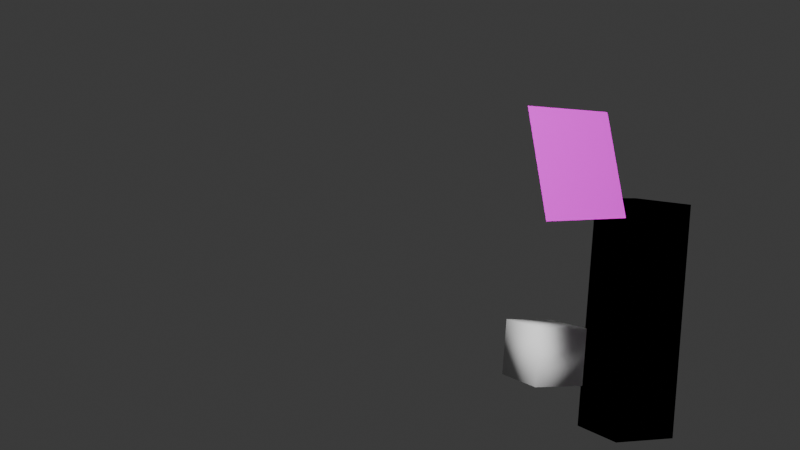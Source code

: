 # Source: ing3tmp.blend  (saved by Blender 5.0.119; exported with 4.5.12 LTS)
import bpy
from mathutils import Matrix  # noqa: F401  (used for matrix-valued properties, if any)

bpy.ops.wm.read_factory_settings(use_empty=True)
scene = bpy.context.scene
scene.name = 'Scene'

# ---- collections
col_foreground = bpy.data.collections.new('foreground'); scene.collection.children.link(col_foreground)
col_background = bpy.data.collections.new('background'); scene.collection.children.link(col_background)
col_3 = bpy.data.collections.new('コレクション 3'); scene.collection.children.link(col_3)

# ---- images (referenced by path relative to the original .blend; pixels are not part of the script)
import os
ASSET_DIR = os.environ.get("B2B_ASSET_DIR", "")  # directory of the original .blend (textures are referenced by path, not embedded)
HERE = os.path.dirname(os.path.abspath(__file__))  # packed textures are extracted next to this script under _unpacked/

def load_image(name, relpath, width, height, colorspace="sRGB"):
    """Load a texture the original file referenced (path relative to the .blend, or extracted next to this script)."""
    p = next((c for c in (os.path.join(HERE, relpath), os.path.join(ASSET_DIR, relpath)) if relpath and os.path.exists(c)), "")
    if p:
        img = bpy.data.images.load(p, check_existing=True)
        img.name = name
    else:  # same state as the original file: an image datablock whose file is absent (Cycles renders it pink)
        img = bpy.data.images.new(name, width, height)
        img.source = "FILE"
        img.filepath = "//" + (relpath or name)
    img.colorspace_settings.name = colorspace
    return img
img_026ulxqimgpmuxa1773326419_1773326429_png = load_image('026ulxQImgpmuXA1773326419_1773326429.png', '026ulxQImgpmuXA1773326419_1773326429.png', 1024, 1024, 'sRGB')
img_goanuemqyfmg6p61773326461_1773326466_png = load_image('GOaNuEmQYfMG6p61773326461_1773326466.png', 'GOaNuEmQYfMG6p61773326461_1773326466.png', 1024, 1024, 'sRGB')
img_ex3jwzhnezypzrh1773326483_1773326488_png = load_image('eX3JwZHnezypzrh1773326483_1773326488.png', 'eX3JwZHnezypzrh1773326483_1773326488.png', 1024, 1024, 'sRGB')
img_f13z9bubalsnx441773326498_1773326501_png = load_image('F13z9bubAlsnx441773326498_1773326501.png', 'F13z9bubAlsnx441773326498_1773326501.png', 1024, 1024, 'sRGB')
img_ruacnrzxz5revfs1773372045_1773372056_png = load_image('RuACnrzXZ5reVfs1773372045_1773372056.png', 'RuACnrzXZ5reVfs1773372045_1773372056.png', 1024, 1024, 'sRGB')
img_5tnuyez1d1p678b1773326513_1773326524_png = load_image('5tNuyEZ1d1P678B1773326513_1773326524.png', '5tNuyEZ1d1P678B1773326513_1773326524.png', 1024, 1024, 'sRGB')
img_bumzjdx6gla0s4p1773326538_1773326545_png = load_image('bumZjDx6gLA0S4P1773326538_1773326545.png', 'bumZjDx6gLA0S4P1773326538_1773326545.png', 1024, 1024, 'sRGB')

# ---- materials (node trees are filled in below, after node groups)
mat_001 = bpy.data.materials.new('マテリアル.001')
mat_002 = bpy.data.materials.new('マテリアル.002')
mat_003 = bpy.data.materials.new('マテリアル.003')
mat_004 = bpy.data.materials.new('マテリアル.004')
mat_005 = bpy.data.materials.new('マテリアル.005')
mat_006 = bpy.data.materials.new('マテリアル.006')
mat_007 = bpy.data.materials.new('マテリアル.007')
mat_008 = bpy.data.materials.new('マテリアル.008')
mat_x = bpy.data.materials.new('マテリアル')

# ---- material node trees
mat_001.use_nodes = True; mat_001.node_tree.nodes.clear()
_N = mat_001.node_tree.nodes; _L = mat_001.node_tree.links
n0 = _N.new('ShaderNodeBsdfPrincipled'); n0.name = 'プリンシプルBSDF'; n0.location = (-200, 100)
n0.inputs[2].default_value = 0.12
n0.inputs[13].default_value = 0.7
n0.inputs[19].default_value = 0.35
n0.inputs[20].default_value = 0.35
n1 = _N.new('ShaderNodeOutputMaterial'); n1.name = 'マテリアル出力'; n1.location = (200, 100)
n2 = _N.new('ShaderNodeTexImage'); n2.name = '画像テクスチャ'; n2.location = (-490, 80)
n2.image = img_026ulxqimgpmuxa1773326419_1773326429_png
_L.new(n0.outputs[0], n1.inputs[0])
_L.new(n2.outputs[0], n0.inputs[0])
_L.new(n2.outputs[1], n0.inputs[4])
n1.is_active_output = True
mat_002.use_nodes = True; mat_002.node_tree.nodes.clear()
_N = mat_002.node_tree.nodes; _L = mat_002.node_tree.links
n0 = _N.new('ShaderNodeBsdfPrincipled'); n0.name = 'プリンシプルBSDF'; n0.location = (-200, 100)
n0.inputs[2].default_value = 0.12
n0.inputs[13].default_value = 0.7
n0.inputs[19].default_value = 0.35
n0.inputs[20].default_value = 0.35
n1 = _N.new('ShaderNodeOutputMaterial'); n1.name = 'マテリアル出力'; n1.location = (200, 100)
n2 = _N.new('ShaderNodeTexImage'); n2.name = '画像テクスチャ'; n2.location = (-490, 80)
n2.image = img_goanuemqyfmg6p61773326461_1773326466_png
_L.new(n0.outputs[0], n1.inputs[0])
_L.new(n2.outputs[0], n0.inputs[0])
_L.new(n2.outputs[1], n0.inputs[4])
n1.is_active_output = True
mat_003.use_nodes = True; mat_003.node_tree.nodes.clear()
_N = mat_003.node_tree.nodes; _L = mat_003.node_tree.links
n0 = _N.new('ShaderNodeBsdfPrincipled'); n0.name = 'プリンシプルBSDF'; n0.location = (-200, 100)
n0.inputs[2].default_value = 0.12
n0.inputs[13].default_value = 0.7
n0.inputs[19].default_value = 0.35
n0.inputs[20].default_value = 0.35
n1 = _N.new('ShaderNodeOutputMaterial'); n1.name = 'マテリアル出力'; n1.location = (200, 100)
n2 = _N.new('ShaderNodeTexImage'); n2.name = '画像テクスチャ'; n2.location = (-490, 80)
n2.image = img_ex3jwzhnezypzrh1773326483_1773326488_png
_L.new(n0.outputs[0], n1.inputs[0])
_L.new(n2.outputs[0], n0.inputs[0])
_L.new(n2.outputs[1], n0.inputs[4])
n1.is_active_output = True
mat_004.use_nodes = True; mat_004.node_tree.nodes.clear()
_N = mat_004.node_tree.nodes; _L = mat_004.node_tree.links
n0 = _N.new('ShaderNodeBsdfPrincipled'); n0.name = 'プリンシプルBSDF'; n0.location = (-200, 100)
n0.inputs[2].default_value = 0.12
n0.inputs[13].default_value = 0.7
n0.inputs[19].default_value = 0.35
n0.inputs[20].default_value = 0.35
n1 = _N.new('ShaderNodeOutputMaterial'); n1.name = 'マテリアル出力'; n1.location = (200, 100)
n2 = _N.new('ShaderNodeTexImage'); n2.name = '画像テクスチャ'; n2.location = (-490, 80)
n2.image = img_f13z9bubalsnx441773326498_1773326501_png
_L.new(n0.outputs[0], n1.inputs[0])
_L.new(n2.outputs[0], n0.inputs[0])
_L.new(n2.outputs[1], n0.inputs[4])
n1.is_active_output = True
mat_005.use_nodes = True; mat_005.node_tree.nodes.clear()
_N = mat_005.node_tree.nodes; _L = mat_005.node_tree.links
n0 = _N.new('ShaderNodeBsdfPrincipled'); n0.name = 'プリンシプルBSDF'; n0.location = (-200, 100)
n0.inputs[2].default_value = 0.12
n0.inputs[13].default_value = 0.7
n0.inputs[19].default_value = 0.35
n0.inputs[20].default_value = 0.35
n1 = _N.new('ShaderNodeOutputMaterial'); n1.name = 'マテリアル出力'; n1.location = (200, 100)
n2 = _N.new('ShaderNodeTexImage'); n2.name = '画像テクスチャ'; n2.location = (-490, 80)
n2.image = img_ruacnrzxz5revfs1773372045_1773372056_png
_L.new(n0.outputs[0], n1.inputs[0])
_L.new(n2.outputs[0], n0.inputs[0])
_L.new(n2.outputs[1], n0.inputs[4])
n1.is_active_output = True
mat_006.use_nodes = True; mat_006.node_tree.nodes.clear()
_N = mat_006.node_tree.nodes; _L = mat_006.node_tree.links
n0 = _N.new('ShaderNodeBsdfPrincipled'); n0.name = 'プリンシプルBSDF'; n0.location = (-200, 100)
n0.inputs[2].default_value = 0.12
n0.inputs[13].default_value = 0.7
n0.inputs[19].default_value = 0.35
n0.inputs[20].default_value = 0.35
n1 = _N.new('ShaderNodeOutputMaterial'); n1.name = 'マテリアル出力'; n1.location = (200, 100)
n2 = _N.new('ShaderNodeTexImage'); n2.name = '画像テクスチャ'; n2.location = (-490, 80)
n2.image = img_5tnuyez1d1p678b1773326513_1773326524_png
_L.new(n0.outputs[0], n1.inputs[0])
_L.new(n2.outputs[0], n0.inputs[0])
_L.new(n2.outputs[1], n0.inputs[4])
n1.is_active_output = True
mat_007.use_nodes = True; mat_007.node_tree.nodes.clear()
_N = mat_007.node_tree.nodes; _L = mat_007.node_tree.links
n0 = _N.new('ShaderNodeBsdfPrincipled'); n0.name = 'プリンシプルBSDF'; n0.location = (-200, 100)
n1 = _N.new('ShaderNodeOutputMaterial'); n1.name = 'マテリアル出力'; n1.location = (200, 100)
n2 = _N.new('ShaderNodeTexImage'); n2.name = '画像テクスチャ'; n2.location = (-490, 80)
n2.image = img_bumzjdx6gla0s4p1773326538_1773326545_png
_L.new(n0.outputs[0], n1.inputs[0])
_L.new(n2.outputs[0], n0.inputs[0])
_L.new(n2.outputs[1], n0.inputs[4])
n1.is_active_output = True
mat_008.use_nodes = True; mat_008.node_tree.nodes.clear()
_N = mat_008.node_tree.nodes; _L = mat_008.node_tree.links
n0 = _N.new('ShaderNodeBsdfPrincipled'); n0.name = 'プリンシプルBSDF'; n0.location = (-200, 100)
n1 = _N.new('ShaderNodeOutputMaterial'); n1.name = 'マテリアル出力'; n1.location = (200, 100)
_L.new(n0.outputs[0], n1.inputs[0])
n1.is_active_output = True
mat_x.use_nodes = True; mat_x.node_tree.nodes.clear()
_N = mat_x.node_tree.nodes; _L = mat_x.node_tree.links
n0 = _N.new('ShaderNodeBsdfPrincipled'); n0.name = 'プリンシプルBSDF'; n0.location = (-200, 100)
n0.inputs[0].default_value = (0.8, 0.093, 0.0, 1.0)
n1 = _N.new('ShaderNodeOutputMaterial'); n1.name = 'マテリアル出力'; n1.location = (200, 100)
_L.new(n0.outputs[0], n1.inputs[0])
n1.is_active_output = True

# ---- world
world_world = bpy.data.worlds.new('World'); scene.world = world_world
world_world.use_nodes = True; world_world.node_tree.nodes.clear()
_N = world_world.node_tree.nodes; _L = world_world.node_tree.links
n0 = _N.new('ShaderNodeOutputWorld'); n0.name = 'World Output'; n0.location = (200, 100)
n1 = _N.new('ShaderNodeBackground'); n1.name = 'Background'; n1.location = (-200, 100)
n1.inputs[0].default_value = (0.05088, 0.05088, 0.05088, 1.0)
_L.new(n1.outputs[0], n0.inputs[0])
n0.is_active_output = True
world_world.color = (0.05088, 0.05088, 0.05088)
world_world.sun_shadow_jitter_overblur = 0.0
world_world.light_settings.ao_factor = 0.05
world_world.light_settings.distance = 1.0

# ---- cameras
cam_camera = bpy.data.cameras.new('Camera')
cam_camera.sensor_fit = 'HORIZONTAL'
cam_camera.clip_end = 100.0
cam_camera.lens = 30.93
cam_camera.sensor_width = 35.0
cam_camera.ortho_scale = 7.314
cam_camera.show_background_images = True

# ---- lights
light_x = bpy.data.lights.new('エリア', 'AREA')
light_x.energy = 409.7
light_x.size = 0.5432
light_x.size_y = 1.0
light_light = bpy.data.lights.new('Light', 'POINT')

# ---- meshes
me_cube = bpy.data.meshes.new('Cube')
me_cube.from_pydata([(-1.0, -1.0, -1.0), (1.0, -1.0, -1.0), (1.0, 1.0, -1.0), (-1.0, 1.0, -1.0), (-1.0, -1.0, 1.0), (1.0, -1.0, 1.0), (1.0, 1.0, 1.0), (-1.0, 1.0, 1.0)], [], [(0, 1, 2, 3), (4, 7, 6, 5), (0, 4, 5, 1), (1, 5, 6, 2), (2, 6, 7, 3), (3, 7, 4, 0)])
me_cube.polygons.foreach_set('use_smooth', [True] * 6)
me_cube.update()
me_x = bpy.data.meshes.new('平面')
me_x.from_pydata([(-1.0, -1.0, 0.0), (1.0, -1.0, 0.0), (-1.0, 1.0, 0.0), (1.0, 1.0, 0.0)], [], [(0, 1, 3, 2)])
_uv = me_x.uv_layers.new(name='UVマップ')
_uv.uv.foreach_set('vector', [0.0, 0.0, 1.0, 0.0, 1.0, 1.0, 0.0, 1.0])
me_x.materials.append(mat_001)
me_x.update()
me_001 = bpy.data.meshes.new('平面.001')
me_001.from_pydata([(-1.0, -1.0, 0.0), (1.0, -1.0, 0.0), (-1.0, 1.0, 0.0), (1.0, 1.0, 0.0)], [], [(0, 1, 3, 2)])
_uv = me_001.uv_layers.new(name='UVマップ')
_uv.uv.foreach_set('vector', [0.0, 0.0, 1.0, 0.0, 1.0, 1.0, 0.0, 1.0])
me_001.materials.append(mat_002)
me_001.update()
me_002 = bpy.data.meshes.new('平面.002')
me_002.from_pydata([(-1.0, -1.0, 0.0), (1.0, -1.0, 0.0), (-1.0, 1.0, 0.0), (1.0, 1.0, 0.0)], [], [(0, 1, 3, 2)])
_uv = me_002.uv_layers.new(name='UVマップ')
_uv.uv.foreach_set('vector', [0.0, 0.0, 1.0, 0.0, 1.0, 1.0, 0.0, 1.0])
me_002.materials.append(mat_003)
me_002.update()
me_003 = bpy.data.meshes.new('平面.003')
me_003.from_pydata([(-1.0, -1.0, 0.0), (1.0, -1.0, 0.0), (-1.0, 1.0, 0.0), (1.0, 1.0, 0.0)], [], [(0, 1, 3, 2)])
_uv = me_003.uv_layers.new(name='UVマップ')
_uv.uv.foreach_set('vector', [0.0, 0.0, 1.0, 0.0, 1.0, 1.0, 0.0, 1.0])
me_003.materials.append(mat_004)
me_003.update()
me_004 = bpy.data.meshes.new('平面.004')
me_004.from_pydata([(-1.0, -1.0, 0.0), (1.0, -1.0, 0.0), (-1.0, 1.0, 0.0), (1.0, 1.0, 0.0)], [], [(0, 1, 3, 2)])
_uv = me_004.uv_layers.new(name='UVマップ')
_uv.uv.foreach_set('vector', [0.0, 0.0, 1.0, 0.0, 1.0, 1.0, 0.0, 1.0])
me_004.materials.append(mat_005)
me_004.update()
me_005 = bpy.data.meshes.new('平面.005')
me_005.from_pydata([(-1.0, -1.0, 0.0), (1.0, -1.0, 0.0), (-1.0, 1.0, 0.0), (1.0, 1.0, 0.0)], [], [(0, 1, 3, 2)])
_uv = me_005.uv_layers.new(name='UVマップ')
_uv.uv.foreach_set('vector', [0.0, 0.0, 1.0, 0.0, 1.0, 1.0, 0.0, 1.0])
me_005.materials.append(mat_006)
me_005.update()
me_006 = bpy.data.meshes.new('平面.006')
me_006.from_pydata([(-1.0, -1.0, 0.0), (1.0, -1.0, 0.0), (-1.0, 1.0, 0.0), (1.0, 1.0, 0.0)], [], [(0, 1, 3, 2)])
_uv = me_006.uv_layers.new(name='UVマップ')
_uv.uv.foreach_set('vector', [0.0, 0.0, 1.0, 0.0, 1.0, 1.0, 0.0, 1.0])
me_006.materials.append(mat_007)
me_006.update()
me_cube_001 = bpy.data.meshes.new('Cube.001')
me_cube_001.from_pydata([(-1.0, -1.0, -1.0), (1.0, -1.0, -1.0), (1.0, 1.0, -1.0), (-1.0, 1.0, -1.0), (-1.0, -1.0, 1.0), (1.0, -1.0, 1.0), (1.0, 1.0, 1.0), (-1.0, 1.0, 1.0)], [], [(0, 1, 2, 3), (4, 7, 6, 5), (0, 4, 5, 1), (1, 5, 6, 2), (2, 6, 7, 3), (3, 7, 4, 0)])
me_cube_001.polygons.foreach_set('use_smooth', [True] * 6)
me_cube_001.materials.append(mat_008)
me_cube_001.update()
me_x_1 = bpy.data.meshes.new('立方体')
me_x_1.from_pydata([(-1.0, -1.0, -1.0), (-1.0, -1.0, 1.0), (-1.0, 1.0, -1.0), (-1.0, 1.0, 1.0), (1.0, -1.0, -1.0), (1.0, -1.0, 1.0), (1.0, 1.0, -1.0), (1.0, 1.0, 1.0)], [], [(0, 1, 3, 2), (2, 3, 7, 6), (6, 7, 5, 4), (4, 5, 1, 0), (2, 6, 4, 0), (7, 3, 1, 5)])
_uv = me_x_1.uv_layers.new(name='UVマップ')
_uv.uv.foreach_set('vector', [0.375, 0.0, 0.625, 0.0, 0.625, 0.25, 0.375, 0.25, 0.375, 0.25, 0.625, 0.25, 0.625, 0.5, 0.375, 0.5, 0.375, 0.5, 0.625, 0.5, 0.625, 0.75, 0.375, 0.75, 0.375, 0.75, 0.625, 0.75, 0.625, 1.0, 0.375, 1.0, 0.125, 0.5, 0.375, 0.5, 0.375, 0.75, 0.125, 0.75, 0.625, 0.5, 0.875, 0.5, 0.875, 0.75, 0.625, 0.75])
me_x_1.materials.append(mat_x)
me_x_1.update()
me_001_1 = bpy.data.meshes.new('立方体.001')
me_001_1.from_pydata([(-1.0, -1.0, -1.0), (-1.0, -1.0, 1.0), (-1.0, 1.0, -1.0), (-1.0, 1.0, 1.0), (1.0, -1.0, -1.0), (1.0, -1.0, 1.0), (1.0, 1.0, -1.0), (1.0, 1.0, 1.0)], [], [(0, 1, 3, 2), (2, 3, 7, 6), (6, 7, 5, 4), (4, 5, 1, 0), (2, 6, 4, 0), (7, 3, 1, 5)])
_uv = me_001_1.uv_layers.new(name='UVマップ')
_uv.uv.foreach_set('vector', [0.375, 0.0, 0.625, 0.0, 0.625, 0.25, 0.375, 0.25, 0.375, 0.25, 0.625, 0.25, 0.625, 0.5, 0.375, 0.5, 0.375, 0.5, 0.625, 0.5, 0.625, 0.75, 0.375, 0.75, 0.375, 0.75, 0.625, 0.75, 0.625, 1.0, 0.375, 1.0, 0.125, 0.5, 0.375, 0.5, 0.375, 0.75, 0.125, 0.75, 0.625, 0.5, 0.875, 0.5, 0.875, 0.75, 0.625, 0.75])
me_001_1.update()

# ---- objects
ob_x = bpy.data.objects.new('エリア', light_x)
ob_camera = bpy.data.objects.new('Camera', cam_camera)
ob_light = bpy.data.objects.new('Light', light_light)
ob_cube = bpy.data.objects.new('Cube', me_cube)
ob_x_1 = bpy.data.objects.new('平面', me_x)
ob_001 = bpy.data.objects.new('平面.001', me_001)
ob_002 = bpy.data.objects.new('平面.002', me_002)
ob_003 = bpy.data.objects.new('平面.003', me_003)
ob_004 = bpy.data.objects.new('平面.004', me_004)
ob_005 = bpy.data.objects.new('平面.005', me_005)
ob_006 = bpy.data.objects.new('平面.006', me_006)
ob_cube_001 = bpy.data.objects.new('Cube.001', me_cube_001)
ob_x_2 = bpy.data.objects.new('立方体', me_x_1)
ob_001_1 = bpy.data.objects.new('立方体.001', me_001_1)

# ---- transforms, parenting, visibility, modifiers, constraints
ob_x.location = (7.314, -7.259, 8.769)
ob_x.rotation_euler = (0.4856, 0.3177, 0.08473)
ob_camera.location = (7.481, -6.508, 5.344)
ob_camera.rotation_euler = (1.109, 0.0, 0.8149)
ob_camera.lock_rotations_4d = False
ob_camera.empty_display_type = 'ARROWS'
ob_camera.color = (0.0, 0.0, 0.0, 0.0)
ob_camera.display_type = 'WIRE'
ob_camera.lineart.crease_threshold = 0.0
_c = ob_camera.constraints.new('CAMERA_SOLVER'); _c.name = 'カメラソルバー'
ob_light.location = (4.076, 1.005, 5.904)
ob_cube.location = (6.34, -4.73, 3.82)
ob_cube.rotation_euler = (-0.2793, -0.384, -0.2793)
ob_cube.scale = (0.1, 0.1, 0.1)
ob_x_1.location = (6.54, -4.976, 4.66)
ob_x_1.rotation_euler = (0.9933, 0.217, -4.924)
ob_x_1.scale = (0.15, 0.15, 1.0)
ob_001.location = (7.427, -5.064, 4.455)
ob_001.rotation_euler = (0.9933, 0.217, -4.924)
ob_001.scale = (0.15, 0.15, 1.0)
ob_002.location = (8.086, -5.414, 4.336)
ob_002.rotation_euler = (0.9933, 0.217, -4.924)
ob_002.scale = (0.18, 0.11, 1.0)
ob_003.location = (8.768, -4.895, 5.07)
ob_003.rotation_euler = (0.9933, 0.217, -4.924)
ob_003.scale = (0.32, 0.24, 1.0)
ob_004.location = (9.857, -4.895, 5.149)
ob_004.rotation_euler = (0.9933, 0.217, -4.924)
ob_004.scale = (0.26, 0.17, 1.0)
ob_005.location = (8.768, -4.895, 5.07)
ob_005.rotation_euler = (0.9933, 0.217, -4.924)
ob_005.scale = (0.1803, 0.2178, 1.105)
ob_006.location = (8.768, -4.895, 5.07)
ob_006.rotation_euler = (0.9933, 0.217, -4.924)
ob_006.scale = (0.1801, 0.1651, 0.9879)
ob_cube_001.location = (6.453, -4.32, 3.836)
ob_cube_001.rotation_euler = (-0.2793, -0.384, -0.2793)
ob_cube_001.scale = (0.1055, 0.1371, 0.4387)
ob_cube_001.is_holdout = True
ob_x_2.location = (6.63, -4.41, 3.55)
ob_x_2.rotation_euler = (-0.2793, -0.384, -0.2793)
ob_x_2.scale = (1.96, 1.67, 0.06)
ob_001_1.location = (5.77, -4.7, 4.1)
ob_001_1.rotation_euler = (-0.2793, -0.576, -0.1222)
ob_001_1.scale = (0.01, 0.73, 0.48)

# ---- collection membership
scene.collection.objects.link(ob_x)
col_foreground.objects.link(ob_camera)
col_foreground.objects.link(ob_light)
col_foreground.objects.link(ob_cube)
col_foreground.objects.link(ob_x_1)
col_foreground.objects.link(ob_001)
col_foreground.objects.link(ob_002)
col_foreground.objects.link(ob_003)
col_foreground.objects.link(ob_004)
col_foreground.objects.link(ob_005)
col_foreground.objects.link(ob_006)
col_foreground.objects.link(ob_cube_001)
col_background.objects.link(ob_light)
col_3.objects.link(ob_x_2)
col_3.objects.link(ob_001_1)
def _layer_coll(name, lc=None):
    lc = lc or bpy.context.view_layer.layer_collection
    for c in lc.children:
        if c.name == name: return c
        r = _layer_coll(name, c)
        if r: return r
_layer_coll('background').holdout = True
_layer_coll('コレクション 3').exclude = True

# ---- scene / render settings (as saved in the file)
scene.camera = ob_camera
scene.frame_start = 1; scene.frame_end = 374; scene.frame_set(1)
scene.render.engine = 'BLENDER_EEVEE_NEXT'
scene.render.image_settings.file_format = 'FFMPEG'
scene.render.image_settings.color_mode = 'RGB'
scene.render.fps = 30
scene.render.film_transparent = True
scene.render.use_motion_blur = True
scene.render.motion_blur_shutter = 1.0
scene.render.bake_bias = 0.0
scene.render.bake_samples = 0
scene.cycles.use_denoising = False
scene.cycles.samples = 128
scene.cycles.sampling_pattern = 'TABULATED_SOBOL'
scene.cycles.use_adaptive_sampling = False
scene.cycles.use_light_tree = False
scene.eevee.use_volume_custom_range = False
bpy.context.view_layer.update()
